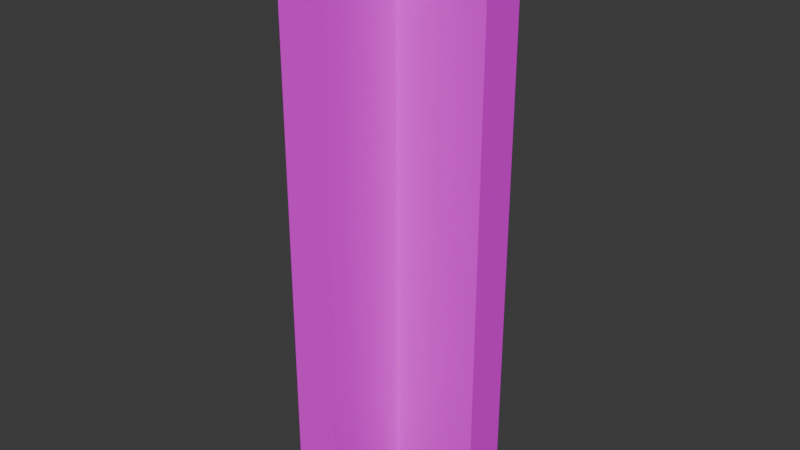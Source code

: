 # Source: corner_wall.blend  (saved by Blender 4.1.24; exported with 4.5.12 LTS)
import bpy
from mathutils import Matrix  # noqa: F401  (used for matrix-valued properties, if any)

bpy.ops.wm.read_factory_settings(use_empty=True)
scene = bpy.context.scene
scene.name = 'Scene'

# ---- collections
col_collection = bpy.data.collections.new('Collection'); scene.collection.children.link(col_collection)

# ---- images (referenced by path relative to the original .blend; pixels are not part of the script)
import os
ASSET_DIR = os.environ.get("B2B_ASSET_DIR", "")  # directory of the original .blend (textures are referenced by path, not embedded)
HERE = os.path.dirname(os.path.abspath(__file__))  # packed textures are extracted next to this script under _unpacked/

def load_image(name, relpath, width, height, colorspace="sRGB"):
    """Load a texture the original file referenced (path relative to the .blend, or extracted next to this script)."""
    p = next((c for c in (os.path.join(HERE, relpath), os.path.join(ASSET_DIR, relpath)) if relpath and os.path.exists(c)), "")
    if p:
        img = bpy.data.images.load(p, check_existing=True)
        img.name = name
    else:  # same state as the original file: an image datablock whose file is absent (Cycles renders it pink)
        img = bpy.data.images.new(name, width, height)
        img.source = "FILE"
        img.filepath = "//" + (relpath or name)
    img.colorspace_settings.name = colorspace
    return img
img_bricks_17_128x128_png = load_image('Bricks_17-128x128.png', 'Bricks_17-128x128.png', 1024, 1024, 'sRGB')

# ---- materials (node trees are filled in below, after node groups)
mat_cornerwall = bpy.data.materials.new('CornerWall')
mat_cornerwall.use_transparent_shadow = False

# ---- material node trees
mat_cornerwall.use_nodes = True; mat_cornerwall.node_tree.nodes.clear()
_N = mat_cornerwall.node_tree.nodes; _L = mat_cornerwall.node_tree.links
n0 = _N.new('ShaderNodeBsdfPrincipled'); n0.name = 'Principled BSDF'; n0.location = (10, 300)
n1 = _N.new('ShaderNodeOutputMaterial'); n1.name = 'Material Output'; n1.location = (364, 295)
n2 = _N.new('ShaderNodeTexImage'); n2.name = 'Image Texture'; n2.location = (-422, 322)
n2.image = img_bricks_17_128x128_png
_L.new(n0.outputs[0], n1.inputs[0])
_L.new(n2.outputs[0], n0.inputs[0])
n1.is_active_output = True

# ---- world
world_world = bpy.data.worlds.new('World'); scene.world = world_world
world_world.use_nodes = True; world_world.node_tree.nodes.clear()
_N = world_world.node_tree.nodes; _L = world_world.node_tree.links
n0 = _N.new('ShaderNodeOutputWorld'); n0.name = 'World Output'; n0.location = (300, 300)
n1 = _N.new('ShaderNodeBackground'); n1.name = 'Background'; n1.location = (10, 300)
n1.inputs[0].default_value = (0.05088, 0.05088, 0.05088, 1.0)
_L.new(n1.outputs[0], n0.inputs[0])
n0.is_active_output = True
world_world.color = (0.05088, 0.05088, 0.05088)
world_world.use_sun_shadow = False
world_world.sun_shadow_jitter_overblur = 0.0

# ---- meshes
me_cornerwall_002 = bpy.data.meshes.new('CornerWall.002')
me_cornerwall_002.from_pydata([(-0.1, -0.1, 0.0), (0.1, -0.1, 0.0), (-0.1, 0.1, 0.0), (0.1, 0.1, 0.0), (0.5, -0.1, 0.0), (0.5, 0.1, 0.0), (-0.1, -0.5, 0.0), (0.1, -0.5, 0.0), (-0.1, -0.1, 2.5), (0.1, -0.1, 2.5), (-0.1, 0.1, 2.5), (0.1, 0.1, 2.5), (0.5, -0.1, 2.5), (0.5, 0.1, 2.5), (-0.1, -0.5, 2.5), (0.1, -0.5, 2.5)], [], [(0, 2, 3, 1), (3, 5, 4, 1), (1, 7, 6, 0), (8, 9, 11, 10), (11, 9, 12, 13), (9, 8, 14, 15), (2, 0, 8, 10), (7, 1, 9, 15), (6, 7, 15, 14), (1, 4, 12, 9), (3, 2, 10, 11), (0, 6, 14, 8), (5, 3, 11, 13), (4, 5, 13, 12)])
_uv = me_cornerwall_002.uv_layers.new(name='UVMap')
_uv.uv.foreach_set('vector', [0.4143, 0.5057, 0.4143, 0.5857, 0.4943, 0.5857, 0.4943, 0.5057, 0.4943, 0.5857, 0.6543, 0.5857, 0.6543, 0.5057, 0.4943, 0.5057, 0.4943, 0.5057, 0.4943, 0.3457, 0.4143, 0.3457, 0.4143, 0.5057, 0.4143, 0.5057, 0.4943, 0.5057, 0.4943, 0.5857, 0.4143, 0.5857, 0.4943, 0.5857, 0.4943, 0.5057, 0.6543, 0.5057, 0.6543, 0.5857, 0.4943, 0.5057, 0.4143, 0.5057, 0.4143, 0.3457, 0.4943, 0.3457, 0.5857, 0.0, 0.5057, 0.0, 0.5057, 1.0, 0.5857, 1.0, 0.3457, 0.0, 0.5057, 0.0, 0.5057, 1.0, 0.3457, 1.0, 0.4143, 0.0, 0.4943, 0.0, 0.4943, 1.0, 0.4143, 1.0, 0.4943, 0.0, 0.6543, 0.0, 0.6543, 1.0, 0.4943, 1.0, 0.4943, 0.0, 0.4143, 0.0, 0.4143, 1.0, 0.4943, 1.0, 0.5057, 0.0, 0.3457, 0.0, 0.3457, 1.0, 0.5057, 1.0, 0.6543, 0.0, 0.4943, 0.0, 0.4943, 1.0, 0.6543, 1.0, 0.5057, 0.0, 0.5857, 0.0, 0.5857, 1.0, 0.5057, 1.0])
me_cornerwall_002.materials.append(mat_cornerwall)
me_cornerwall_002.update()

# ---- objects
ob_cornerwall = bpy.data.objects.new('CornerWall', me_cornerwall_002)

# ---- transforms, parenting, visibility, modifiers, constraints
ob_cornerwall.location = (0.0, 0.0, 0.0)

# ---- collection membership
col_collection.objects.link(ob_cornerwall)

# ---- scene / render settings (as saved in the file)
scene.frame_start = 1; scene.frame_end = 250; scene.frame_set(1)
scene.render.engine = 'BLENDER_EEVEE_NEXT'
scene.cycles.sampling_pattern = 'TABULATED_SOBOL'
scene.eevee.ray_tracing_options.trace_max_roughness = 0.0
bpy.context.view_layer.update()

# ---- added for rendering (the .blend has no active camera and no usable light): camera, sun
cam_auto = bpy.data.cameras.new('AutoCamera')
cam_auto.lens = 50.0
cam_auto.sensor_width = 36.0
cam_auto.clip_end = 1000.0
ob_auto_camera = bpy.data.objects.new('AutoCamera', cam_auto)
scene.collection.objects.link(ob_auto_camera)
ob_auto_camera.location = (2.64266, -3.1312, 3.20413)
ob_auto_camera.rotation_euler = (1.09748, -7.21219e-08, 0.694738)
scene.camera = ob_auto_camera
light_auto_sun = bpy.data.lights.new('AutoSun', 'SUN')
light_auto_sun.energy = 3.0
light_auto_sun.angle = 0.0523599
ob_auto_sun = bpy.data.objects.new('AutoSun', light_auto_sun)
scene.collection.objects.link(ob_auto_sun)
ob_auto_sun.rotation_euler = (0.872665, 0.174533, 0.523599)
bpy.context.view_layer.update()
